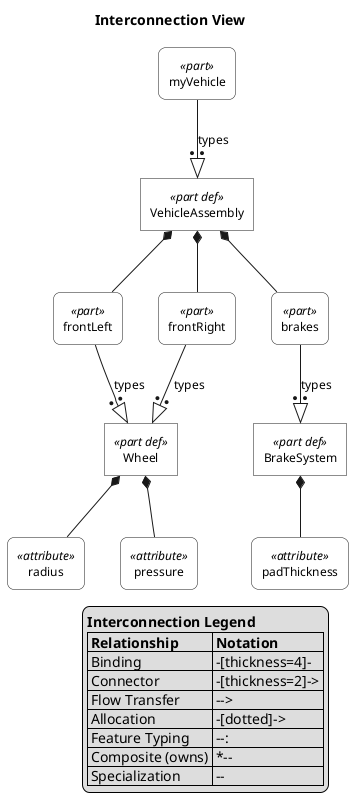

The diagram above was rendered by PlantUML. Its source (embedded in the PNG):
@startuml

skinparam monochrome true
skinparam wrapWidth 300
skinparam defaultFontSize 12
skinparam defaultFontName Helvetica

skinparam rectangle<<part def>> {
    RoundCorner 0
    BackgroundColor white
}
skinparam rectangle<<part>> {
    RoundCorner 15
    BackgroundColor white
}
skinparam rectangle<<port def>> {
    RoundCorner 0
    BackgroundColor white
}
skinparam rectangle<<port>> {
    RoundCorner 15
    BackgroundColor white
}
skinparam rectangle<<interface def>> {
    RoundCorner 0
    BackgroundColor white
}
skinparam rectangle<<interface>> {
    RoundCorner 15
    BackgroundColor white
}
skinparam rectangle<<item def>> {
    RoundCorner 0
    BackgroundColor white
}
skinparam rectangle<<item>> {
    RoundCorner 15
    BackgroundColor white
}
skinparam rectangle<<attribute def>> {
    RoundCorner 0
    BackgroundColor white
}
skinparam rectangle<<attribute>> {
    RoundCorner 15
    BackgroundColor white
}
skinparam rectangle<<connection def>> {
    RoundCorner 0
    BackgroundColor white
}
skinparam rectangle<<connection>> {
    RoundCorner 15
    BackgroundColor white
}
skinparam rectangle<<flow def>> {
    RoundCorner 0
    BackgroundColor white
}
skinparam rectangle<<flow>> {
    RoundCorner 15
    BackgroundColor white
}

top to bottom direction

title Interconnection View

hide circle

rectangle "Wheel" as E1 <<part def>>
rectangle "radius" as E2 <<attribute>>
rectangle "pressure" as E3 <<attribute>>
rectangle "BrakeSystem" as E4 <<part def>>
rectangle "padThickness" as E5 <<attribute>>
rectangle "VehicleAssembly" as E6 <<part def>>
rectangle "frontLeft" as E7 <<part>>
rectangle "frontRight" as E8 <<part>>
rectangle "brakes" as E9 <<part>>
rectangle "myVehicle" as E10 <<part>>

E1 *-- E2
E1 *-- E3
E4 *-- E5
E6 *-- E7
E7 --:|> E1 : types
E6 *-- E8
E8 --:|> E1 : types
E6 *-- E9
E9 --:|> E4 : types
E10 --:|> E6 : types


legend right
  <b>Interconnection Legend</b>
  |= Relationship |= Notation |
  | Binding | -[thickness=4]- |
  | Connector | -[thickness=2]-> |
  | Flow Transfer | --> |
  | Allocation | -[dotted]-> |
  | Feature Typing | --:|> |
  | Composite (owns) | *-- |
  | Specialization | --|> |
endlegend

@enduml